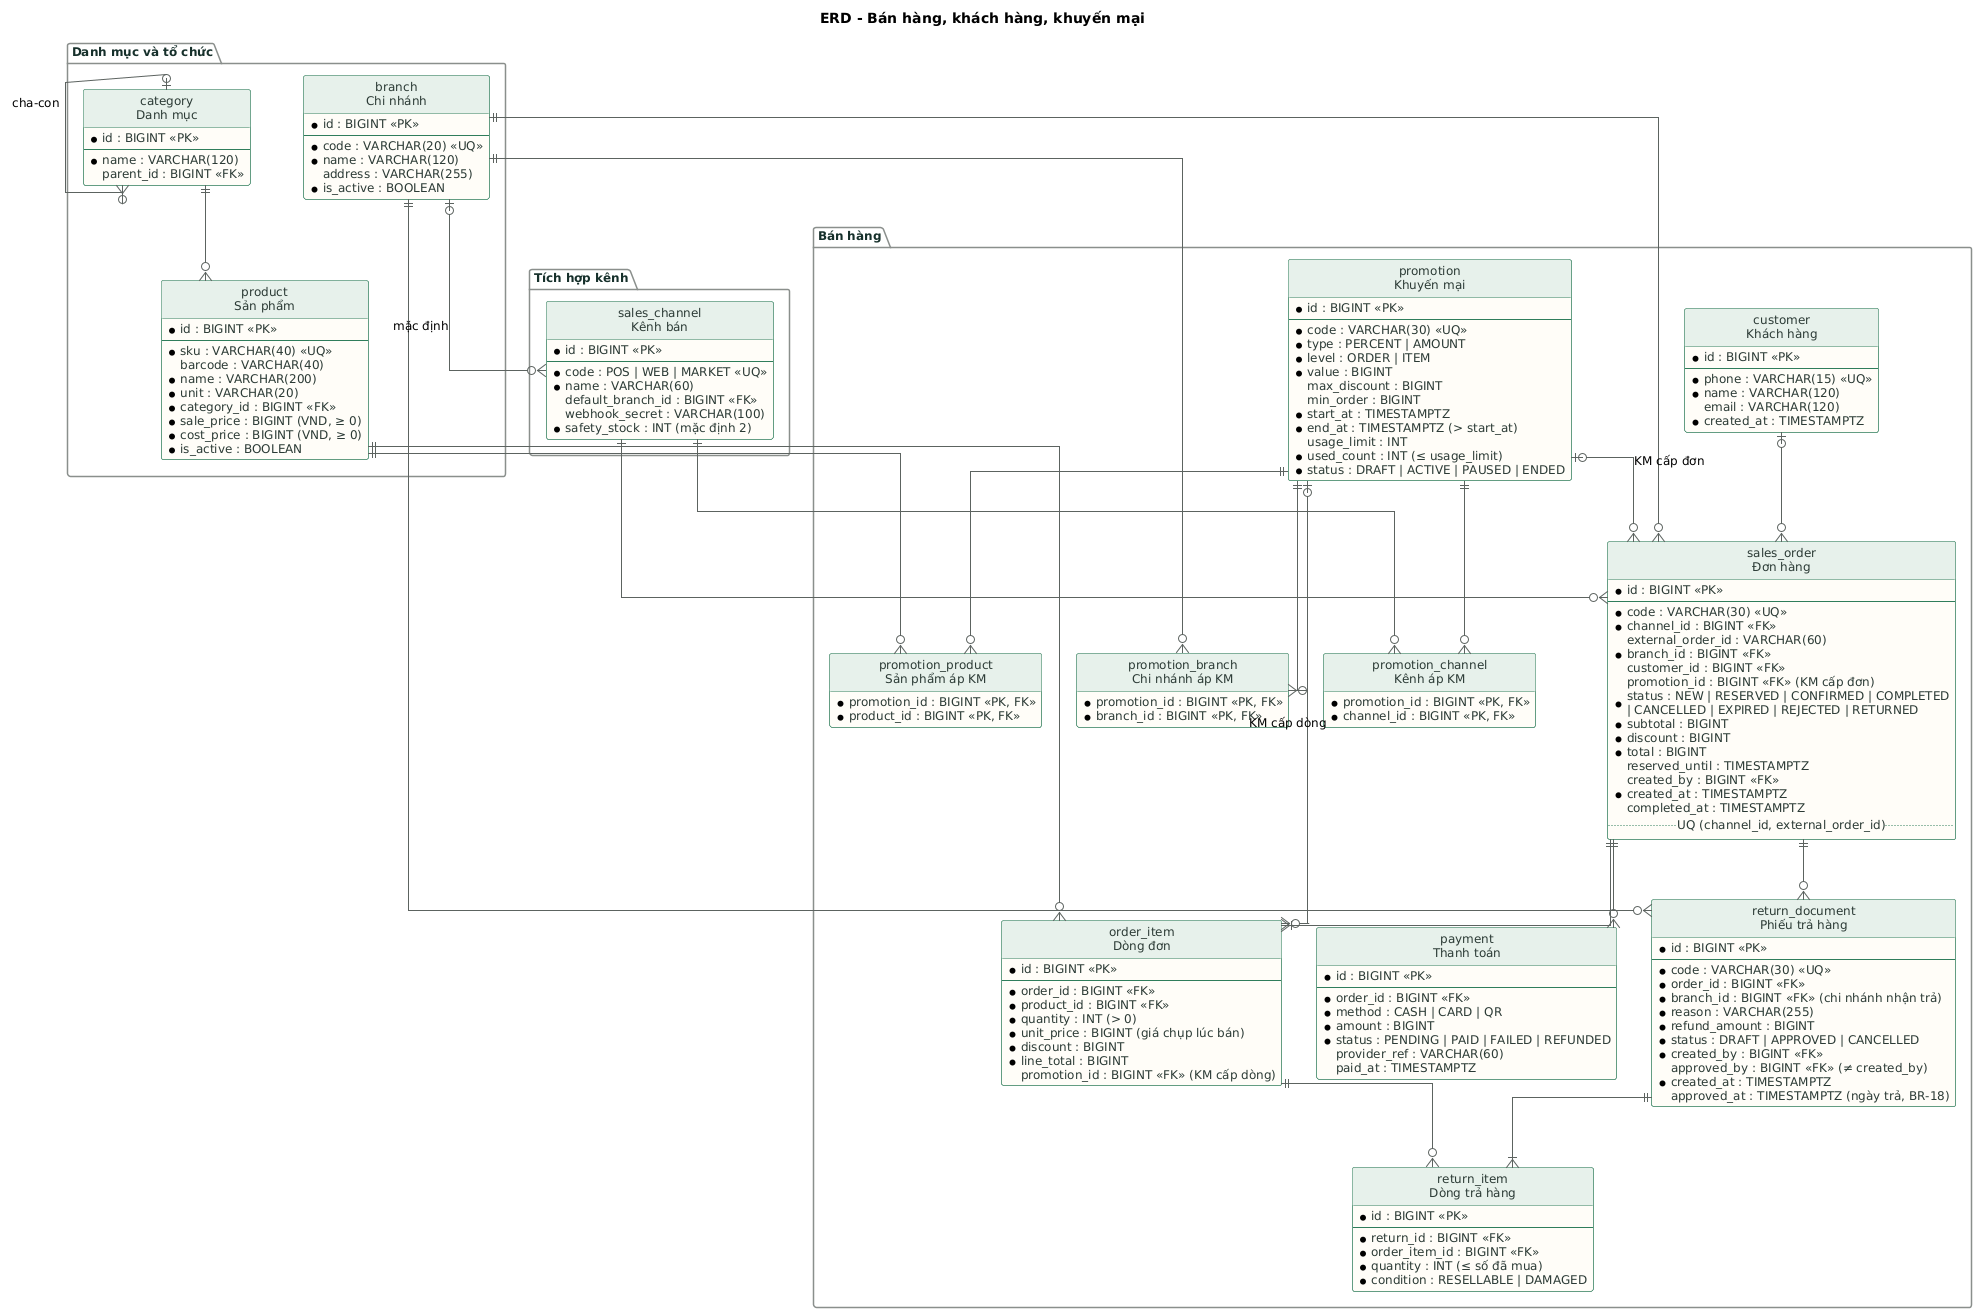

The diagram above was rendered by PlantUML. Its source (embedded in the PNG):
@startuml 01-erd-ban-hang
' Toàn bộ thực thể và quan hệ của CSDL GreenMart (khớp mục 7 SRS v1.0)
' Ký hiệu: * = bắt buộc (NOT NULL), <<PK>> khóa chính, <<FK>> khóa ngoại, <<UQ>> duy nhất
' Tag: $core dùng chung, $sales bán hàng, $stock kho, $ops tích hợp/hệ thống/dự báo

skinparam defaultFontName "DejaVu Sans"
skinparam defaultFontSize 12
skinparam shadowing false
skinparam linetype ortho
skinparam ArrowColor #5C6360
skinparam class {
  BackgroundColor #FFFDF8
  BorderColor #2F7D5B
  HeaderBackgroundColor #E7F1EB
  FontColor #16302B
  AttributeFontColor #2B3A35
}
skinparam package {
  BorderColor #8A8F8C
  FontColor #16302B
}
hide circle
hide methods
hide stereotype
title ERD - Bán hàng, khách hàng, khuyến mại

package "Danh mục và tổ chức" {
  entity "branch\nChi nhánh" as branch {
    * id : BIGINT <<PK>>
    --
    * code : VARCHAR(20) <<UQ>>
    * name : VARCHAR(120)
    address : VARCHAR(255)
    * is_active : BOOLEAN
  }
  entity "category\nDanh mục" as category {
    * id : BIGINT <<PK>>
    --
    * name : VARCHAR(120)
    parent_id : BIGINT <<FK>>
  }
  entity "product\nSản phẩm" as product {
    * id : BIGINT <<PK>>
    --
    * sku : VARCHAR(40) <<UQ>>
    barcode : VARCHAR(40)
    * name : VARCHAR(200)
    * unit : VARCHAR(20)
    * category_id : BIGINT <<FK>>
    * sale_price : BIGINT (VND, ≥ 0)
    * cost_price : BIGINT (VND, ≥ 0)
    * is_active : BOOLEAN
  }
}
package "Bán hàng" {
  entity "customer\nKhách hàng" as customer {
    * id : BIGINT <<PK>>
    --
    * phone : VARCHAR(15) <<UQ>>
    * name : VARCHAR(120)
    email : VARCHAR(120)
    * created_at : TIMESTAMPTZ
  }
  entity "promotion\nKhuyến mại" as promotion {
    * id : BIGINT <<PK>>
    --
    * code : VARCHAR(30) <<UQ>>
    * type : PERCENT | AMOUNT
    * level : ORDER | ITEM
    * value : BIGINT
    max_discount : BIGINT
    min_order : BIGINT
    * start_at : TIMESTAMPTZ
    * end_at : TIMESTAMPTZ (> start_at)
    usage_limit : INT
    * used_count : INT (≤ usage_limit)
    * status : DRAFT | ACTIVE | PAUSED | ENDED
  }
  entity "promotion_product\nSản phẩm áp KM" as promotion_product {
    * promotion_id : BIGINT <<PK, FK>>
    * product_id : BIGINT <<PK, FK>>
  }
  entity "promotion_branch\nChi nhánh áp KM" as promotion_branch {
    * promotion_id : BIGINT <<PK, FK>>
    * branch_id : BIGINT <<PK, FK>>
  }
  entity "promotion_channel\nKênh áp KM" as promotion_channel {
    * promotion_id : BIGINT <<PK, FK>>
    * channel_id : BIGINT <<PK, FK>>
  }
  entity "sales_order\nĐơn hàng" as sales_order {
    * id : BIGINT <<PK>>
    --
    * code : VARCHAR(30) <<UQ>>
    * channel_id : BIGINT <<FK>>
    external_order_id : VARCHAR(60)
    * branch_id : BIGINT <<FK>>
    customer_id : BIGINT <<FK>>
    promotion_id : BIGINT <<FK>> (KM cấp đơn)
    * status : NEW | RESERVED | CONFIRMED | COMPLETED\n| CANCELLED | EXPIRED | REJECTED | RETURNED
    * subtotal : BIGINT
    * discount : BIGINT
    * total : BIGINT
    reserved_until : TIMESTAMPTZ
    created_by : BIGINT <<FK>>
    * created_at : TIMESTAMPTZ
    completed_at : TIMESTAMPTZ
    .. UQ (channel_id, external_order_id) ..
  }
  entity "order_item\nDòng đơn" as order_item {
    * id : BIGINT <<PK>>
    --
    * order_id : BIGINT <<FK>>
    * product_id : BIGINT <<FK>>
    * quantity : INT (> 0)
    * unit_price : BIGINT (giá chụp lúc bán)
    * discount : BIGINT
    * line_total : BIGINT
    promotion_id : BIGINT <<FK>> (KM cấp dòng)
  }
  entity "payment\nThanh toán" as payment {
    * id : BIGINT <<PK>>
    --
    * order_id : BIGINT <<FK>>
    * method : CASH | CARD | QR
    * amount : BIGINT
    * status : PENDING | PAID | FAILED | REFUNDED
    provider_ref : VARCHAR(60)
    paid_at : TIMESTAMPTZ
  }
  entity "return_document\nPhiếu trả hàng" as return_document {
    * id : BIGINT <<PK>>
    --
    * code : VARCHAR(30) <<UQ>>
    * order_id : BIGINT <<FK>>
    * branch_id : BIGINT <<FK>> (chi nhánh nhận trả)
    * reason : VARCHAR(255)
    * refund_amount : BIGINT
    * status : DRAFT | APPROVED | CANCELLED
    * created_by : BIGINT <<FK>>
    approved_by : BIGINT <<FK>> (≠ created_by)
    * created_at : TIMESTAMPTZ
    approved_at : TIMESTAMPTZ (ngày trả, BR-18)
  }
  entity "return_item\nDòng trả hàng" as return_item {
    * id : BIGINT <<PK>>
    --
    * return_id : BIGINT <<FK>>
    * order_item_id : BIGINT <<FK>>
    * quantity : INT (≤ số đã mua)
    * condition : RESELLABLE | DAMAGED
  }
}
package "Tích hợp kênh" {
  entity "sales_channel\nKênh bán" as channel {
    * id : BIGINT <<PK>>
    --
    * code : POS | WEB | MARKET <<UQ>>
    * name : VARCHAR(60)
    default_branch_id : BIGINT <<FK>>
    webhook_secret : VARCHAR(100)
    * safety_stock : INT (mặc định 2)
  }
}
category |o--o{ category : cha-con
category ||--o{ product
customer |o--o{ sales_order
branch ||--o{ sales_order
channel ||--o{ sales_order
promotion |o--o{ sales_order : KM cấp đơn
sales_order ||--|{ order_item
product ||--o{ order_item
promotion |o--o{ order_item : KM cấp dòng
sales_order ||--o{ payment
sales_order ||--o{ return_document
return_document ||--|{ return_item
order_item ||--o{ return_item
branch ||--o{ return_document
promotion ||--o{ promotion_product
product ||--o{ promotion_product
promotion ||--o{ promotion_branch
branch ||--o{ promotion_branch
promotion ||--o{ promotion_channel
channel ||--o{ promotion_channel
branch |o--o{ channel : mặc định
@enduml